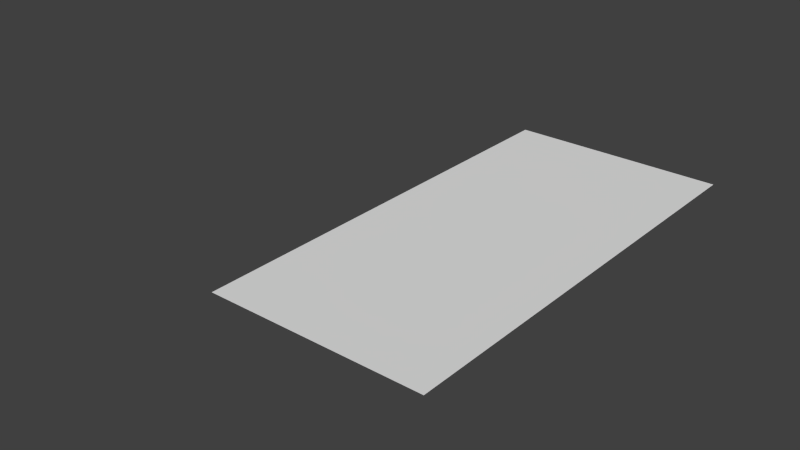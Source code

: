 # Source: rigtest.blend  (saved by Blender 2.70.0; exported with 4.5.12 LTS)
import bpy
from mathutils import Matrix  # noqa: F401  (used for matrix-valued properties, if any)

bpy.ops.wm.read_factory_settings(use_empty=True)
scene = bpy.context.scene
scene.name = 'Scene'

# ---- collections
col_collection_1 = bpy.data.collections.new('Collection 1'); scene.collection.children.link(col_collection_1)

# ---- materials (node trees are filled in below, after node groups)
mat_pupo_0005_brzo_der = bpy.data.materials.new('PUPO_0005_brzo-der')
mat_pupo_0005_brzo_der.alpha_threshold = 0.0
mat_pupo_0005_brzo_der.use_transparent_shadow = False
mat_pupo_0005_brzo_der.roughness = 0.5

# ---- material node trees

# ---- world
world_world = bpy.data.worlds.new('World'); scene.world = world_world
world_world.color = (0.05088, 0.05088, 0.05088)
world_world.use_sun_shadow = False
world_world.sun_shadow_jitter_overblur = 0.0
world_world.cycles.sampling_method = 'MANUAL'
world_world.cycles.sample_map_resolution = 256

# ---- meshes
me_plane_002 = bpy.data.meshes.new('Plane.002')
me_plane_002.from_pydata([(-0.2439, -0.5, 0.0), (0.2439, -0.5, 0.0), (-0.2439, 0.5, 0.0), (0.2439, 0.5, 0.0), (-0.2439, -0.01441, 0.0), (0.2439, -0.01441, 0.0), (0.2439, 0.1937, 0.0), (-0.2439, 0.1937, 0.0)], [], [(7, 6, 3, 2), (0, 1, 5, 4), (4, 5, 6, 7)])
_uv = me_plane_002.uv_layers.new(name='UVMap')
_uv.uv.foreach_set('vector', [0.0, 0.75, 1.0, 0.75, 1.0, 1.0, 0.0, 1.0, 0.0, 0.0, 1.0, 0.0, 1.0, 0.5, 0.0, 0.5, 0.0, 0.5, 1.0, 0.5, 1.0, 0.75, 0.0, 0.75])
me_plane_002.materials.append(mat_pupo_0005_brzo_der)
me_plane_002.use_remesh_preserve_volume = False
me_plane_002.use_remesh_preserve_attributes = False
me_plane_002.use_mirror_vertex_groups = False
me_plane_002.update()
arm_brazo = bpy.data.armatures.new('Brazo')  # bones are not reproduced

# ---- objects
ob_armature = bpy.data.objects.new('Armature', arm_brazo)
ob_pupo_0005_brzo_der = bpy.data.objects.new('PUPO_0005_brzo-der', me_plane_002)

# ---- transforms, parenting, visibility, modifiers, constraints
ob_armature.location = (-2.25, 0.9557, -0.01771)
ob_armature.rotation_euler = (1.571, -0.0, 0.08828)
ob_armature.scale = (0.3077, 0.3077, 0.3077)
ob_armature.lineart.crease_threshold = 0.0
ob_pupo_0005_brzo_der.parent = ob_armature
ob_pupo_0005_brzo_der.matrix_parent_inverse = Matrix(((3.237, 0.2865, 0.0, 6.989), (2.477e-07, -2.843e-06, 3.25, 0.04844), (0.2865, -3.237, -2.854e-06, 3.751), (0.0, 0.0, 0.0, 1.0)))
ob_pupo_0005_brzo_der.location = (-2.053, 0.5132, -0.01677)
ob_pupo_0005_brzo_der.lineart.crease_threshold = 0.0
_vg = ob_pupo_0005_brzo_der.vertex_groups.new(name='brazo.bottom')
_vg.add([0, 1, 4, 5], 1.0, 'REPLACE')
_vg = ob_pupo_0005_brzo_der.vertex_groups.new(name='brazo.up')
_vg.add([2, 3, 4, 5, 6, 7], 1.0, 'REPLACE')
_m = ob_pupo_0005_brzo_der.modifiers.new('Armature', 'ARMATURE')
_m.object = ob_armature
_m = ob_pupo_0005_brzo_der.modifiers.new('Subsurf', 'SUBSURF')
_m.uv_smooth = 'PRESERVE_CORNERS'
_m.subdivision_type = 'SIMPLE'
_m.levels = 3
_m.render_levels = 3

# ---- collection membership
col_collection_1.objects.link(ob_armature)
col_collection_1.objects.link(ob_pupo_0005_brzo_der)

# ---- scene / render settings (as saved in the file)
scene.frame_start = 1; scene.frame_end = 250; scene.frame_set(1)
scene.render.engine = 'BLENDER_EEVEE_NEXT'
scene.render.resolution_percentage = 50
scene.render.dither_intensity = 0.0
scene.cycles.use_denoising = False
scene.cycles.samples = 10
scene.cycles.sampling_pattern = 'TABULATED_SOBOL'
scene.cycles.light_sampling_threshold = 0.0
scene.cycles.use_adaptive_sampling = False
scene.cycles.use_light_tree = False
scene.cycles.blur_glossy = 0.0
scene.cycles.volume_bounces = 1
scene.cycles.pixel_filter_type = 'GAUSSIAN'
scene.cycles.sample_clamp_indirect = 0.0
scene.view_settings.view_transform = 'Standard'
bpy.context.view_layer.update()

# ---- added for rendering (the .blend has no active camera and no usable light): camera, sun
cam_auto = bpy.data.cameras.new('AutoCamera')
cam_auto.lens = 50.0
cam_auto.sensor_width = 36.0
cam_auto.clip_end = 1000.0
ob_auto_camera = bpy.data.objects.new('AutoCamera', cam_auto)
scene.collection.objects.link(ob_auto_camera)
ob_auto_camera.location = (-0.941927, -1.0963, 0.99686)
ob_auto_camera.rotation_euler = (1.09748, -7.21219e-08, 0.694738)
scene.camera = ob_auto_camera
light_auto_sun = bpy.data.lights.new('AutoSun', 'SUN')
light_auto_sun.energy = 3.0
light_auto_sun.angle = 0.0523599
ob_auto_sun = bpy.data.objects.new('AutoSun', light_auto_sun)
scene.collection.objects.link(ob_auto_sun)
ob_auto_sun.rotation_euler = (0.872665, 0.174533, 0.523599)
bpy.context.view_layer.update()
